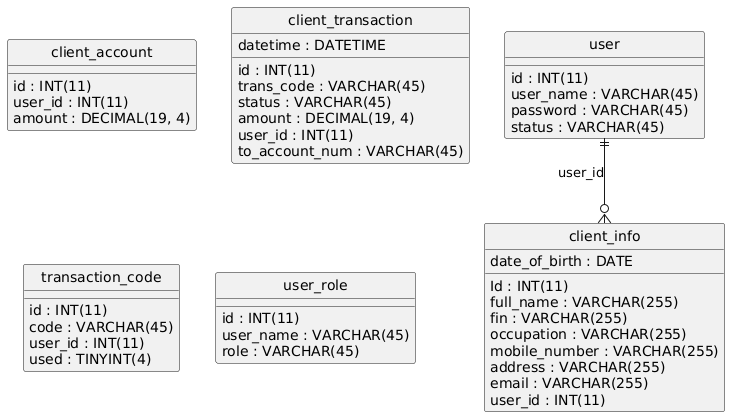

The diagram above was rendered by PlantUML. Its source (embedded in the PNG):
@startuml
hide circle
skinparam linetype ortho

entity "client_account" as client_account {
  id : INT(11)
  user_id : INT(11)
  amount : DECIMAL(19, 4)
}

entity "client_info" as client_info {
  Id : INT(11)
  full_name : VARCHAR(255)
  fin : VARCHAR(255)
  date_of_birth : DATE
  occupation : VARCHAR(255)
  mobile_number : VARCHAR(255)
  address : VARCHAR(255)
  email : VARCHAR(255)
  user_id : INT(11)
}

entity "client_transaction" as client_transaction {
  id : INT(11)
  trans_code : VARCHAR(45)
  status : VARCHAR(45)
  datetime : DATETIME
  amount : DECIMAL(19, 4)
  user_id : INT(11)
  to_account_num : VARCHAR(45)
}

entity "transaction_code" as transaction_code {
  id : INT(11)
  code : VARCHAR(45)
  user_id : INT(11)
  used : TINYINT(4)
}

entity "user" as user {
  id : INT(11)
  user_name : VARCHAR(45)
  password : VARCHAR(45)
  status : VARCHAR(45)
}

entity "user_role" as user_role {
  id : INT(11)
  user_name : VARCHAR(45)
  role : VARCHAR(45)
}

user ||--o{ client_info : "user_id"
@enduml